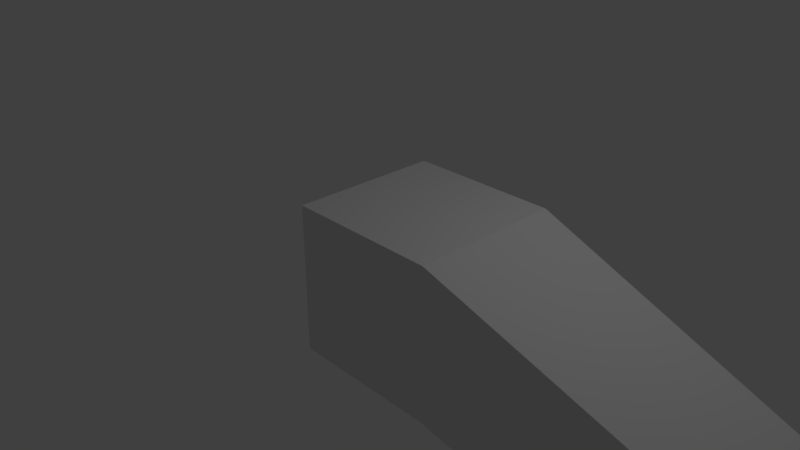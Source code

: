 # Source: spotlight.blend  (saved by Blender 2.78.0; exported with 4.5.12 LTS)
import bpy
from mathutils import Matrix  # noqa: F401  (used for matrix-valued properties, if any)

bpy.ops.wm.read_factory_settings(use_empty=True)
scene = bpy.context.scene
scene.name = 'Scene'

# ---- collections
col_collection_1 = bpy.data.collections.new('Collection 1'); scene.collection.children.link(col_collection_1)

# ---- materials (node trees are filled in below, after node groups)
mat_material = bpy.data.materials.new('Material')
mat_material.alpha_threshold = 0.0
mat_material.use_transparent_shadow = False
mat_material.roughness = 0.5
mat_material.line_color = (0.0, 0.0, 0.0, 1.0)

# ---- material node trees

# ---- world
world_world = bpy.data.worlds.new('World'); scene.world = world_world
world_world.color = (0.05088, 0.05088, 0.05088)
world_world.use_sun_shadow = False
world_world.sun_shadow_jitter_overblur = 0.0
world_world.cycles.sampling_method = 'MANUAL'

# ---- cameras
cam_camera = bpy.data.cameras.new('Camera')
cam_camera.clip_end = 100.0
cam_camera.lens = 35.0
cam_camera.sensor_width = 32.0
cam_camera.sensor_height = 18.0
cam_camera.ortho_scale = 7.314
cam_camera.dof.focus_distance = 0.0
cam_camera.dof.aperture_fstop = 128.0

# ---- lights
light_lamp = bpy.data.lights.new('Lamp', 'POINT')
light_lamp.transmission_factor = 0.0
light_lamp.cutoff_distance = 30.0
light_lamp.energy = 100.0
light_lamp.shadow_buffer_clip_start = 1.001
light_lamp.shadow_soft_size = 0.1
light_lamp.shadow_maximum_resolution = 0.006
light_lamp.use_absolute_resolution = True

# ---- meshes
me_cube_001 = bpy.data.meshes.new('Cube.001')
me_cube_001.from_pydata([(9.438, 0.5092, -4.706), (9.438, -0.6292, -4.706), (10.02, 0.5092, -5.286), (10.02, -0.6292, -5.286)], [], [(1, 0, 2, 3)])
me_cube_001.materials.append(mat_material)
me_cube_001.use_remesh_preserve_volume = False
me_cube_001.use_remesh_preserve_attributes = False
me_cube_001.use_mirror_vertex_groups = False
me_cube_001.update()
me_cube = bpy.data.meshes.new('Cube')
me_cube.from_pydata([(2.027, 1.0, -1.0), (2.027, -1.0, -1.0), (0.02669, -1.0, -1.0), (0.02669, 1.0, -1.0), (2.027, 1.0, 1.0), (2.027, -1.0, 1.0), (0.02669, -1.0, 1.0), (0.02669, 1.0, 1.0), (9.421, 0.5692, -2.776), (9.421, -0.5692, -2.776), (10.23, 0.5692, -1.971), (10.23, -0.5692, -1.971), (10.0, 0.5692, -3.356), (10.0, -0.5692, -3.356), (10.81, 0.5692, -2.551), (10.81, -0.5692, -2.551)], [], [(0, 1, 2, 3), (4, 7, 6, 5), (4, 5, 11, 10), (1, 5, 6, 2), (4, 0, 3, 7), (10, 11, 15, 14), (5, 1, 9, 11), (0, 4, 10, 8), (1, 0, 8, 9), (12, 14, 15, 13), (8, 10, 14, 12), (11, 9, 13, 15)])
me_cube.materials.append(mat_material)
me_cube.use_remesh_preserve_volume = False
me_cube.use_remesh_preserve_attributes = False
me_cube.use_mirror_vertex_groups = False
me_cube.update()

# ---- objects
ob_cube_001 = bpy.data.objects.new('Cube.001', me_cube_001)
ob_cube = bpy.data.objects.new('Cube', me_cube)
ob_lamp = bpy.data.objects.new('Lamp', light_lamp)
ob_camera = bpy.data.objects.new('Camera', cam_camera)

# ---- transforms, parenting, visibility, modifiers, constraints
ob_cube_001.location = (-0.0556, 0.06554, 1.952)
ob_cube_001.lock_rotations_4d = False
ob_cube_001.empty_display_type = 'ARROWS'
ob_cube_001.lineart.crease_threshold = 0.0
ob_cube.location = (-0.05436, 0.0, 0.0)
ob_cube.lock_rotations_4d = False
ob_cube.empty_display_type = 'ARROWS'
ob_cube.lineart.crease_threshold = 0.0
ob_lamp.location = (4.076, 1.005, 5.904)
ob_lamp.rotation_euler = (0.6503, 0.05522, 1.866)
ob_lamp.lock_rotations_4d = False
ob_lamp.empty_display_type = 'ARROWS'
ob_lamp.color = (0.0, 0.0, 0.0, 0.0)
ob_lamp.lineart.crease_threshold = 0.0
ob_camera.location = (7.481, -6.508, 5.344)
ob_camera.rotation_euler = (1.109, 0.0, 0.8149)
ob_camera.lock_rotations_4d = False
ob_camera.empty_display_type = 'ARROWS'
ob_camera.color = (0.0, 0.0, 0.0, 0.0)
ob_camera.display_type = 'WIRE'
ob_camera.lineart.crease_threshold = 0.0

# ---- collection membership
col_collection_1.objects.link(ob_cube_001)
col_collection_1.objects.link(ob_cube)
col_collection_1.objects.link(ob_lamp)
col_collection_1.objects.link(ob_camera)

# ---- scene / render settings (as saved in the file)
scene.camera = ob_camera
scene.frame_start = 1; scene.frame_end = 250; scene.frame_set(1)
scene.render.engine = 'BLENDER_EEVEE_NEXT'
scene.render.resolution_percentage = 50
scene.render.dither_intensity = 0.0
scene.cycles.use_denoising = False
scene.cycles.samples = 128
scene.cycles.sampling_pattern = 'TABULATED_SOBOL'
scene.cycles.light_sampling_threshold = 0.0
scene.cycles.use_adaptive_sampling = False
scene.cycles.use_light_tree = False
scene.cycles.blur_glossy = 0.0
scene.cycles.sample_clamp_indirect = 0.0
scene.view_settings.view_transform = 'Standard'
bpy.context.view_layer.update()
